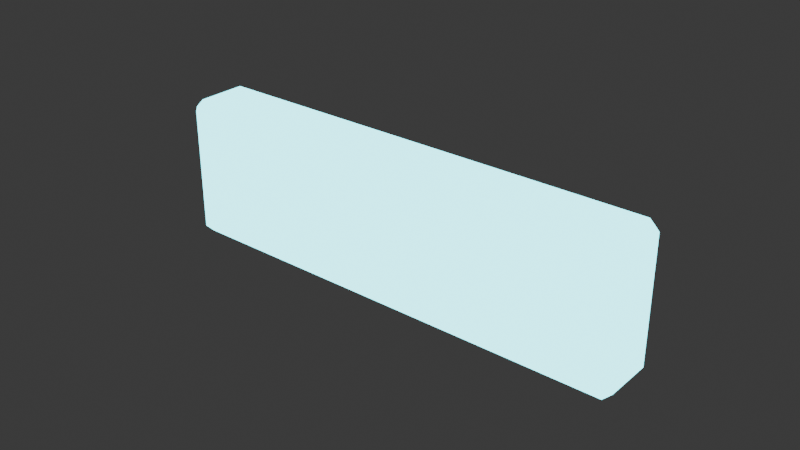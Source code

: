 # Source: helmet__visor_trim__base.blend  (saved by Blender 5.1.30; exported with 4.5.12 LTS)
import bpy
from mathutils import Matrix  # noqa: F401  (used for matrix-valued properties, if any)

bpy.ops.wm.read_factory_settings(use_empty=True)
scene = bpy.context.scene
scene.name = 'Scene'

# ---- collections
col_collection = bpy.data.collections.new('Collection'); scene.collection.children.link(col_collection)
col_build_helmet__base = bpy.data.collections.new('build_helmet__base'); scene.collection.children.link(col_build_helmet__base)
col_build_helmet__sleek = bpy.data.collections.new('build_helmet__sleek'); scene.collection.children.link(col_build_helmet__sleek)
col_build_helmet__bold = bpy.data.collections.new('build_helmet__bold'); scene.collection.children.link(col_build_helmet__bold)
col_build_chest__base = bpy.data.collections.new('build_chest__base'); scene.collection.children.link(col_build_chest__base)
col_build_chest__sleek = bpy.data.collections.new('build_chest__sleek'); scene.collection.children.link(col_build_chest__sleek)
col_build_chest__bold = bpy.data.collections.new('build_chest__bold'); scene.collection.children.link(col_build_chest__bold)
col_build_back__base = bpy.data.collections.new('build_back__base'); scene.collection.children.link(col_build_back__base)
col_build_back__sleek = bpy.data.collections.new('build_back__sleek'); scene.collection.children.link(col_build_back__sleek)
col_build_back__bold = bpy.data.collections.new('build_back__bold'); scene.collection.children.link(col_build_back__bold)
col_build_waist__base = bpy.data.collections.new('build_waist__base'); scene.collection.children.link(col_build_waist__base)
col_build_waist__sleek = bpy.data.collections.new('build_waist__sleek'); scene.collection.children.link(col_build_waist__sleek)
col_build_waist__bold = bpy.data.collections.new('build_waist__bold'); scene.collection.children.link(col_build_waist__bold)
col_build_left_shoulder__base = bpy.data.collections.new('build_left_shoulder__base'); scene.collection.children.link(col_build_left_shoulder__base)
col_build_left_shoulder__sleek = bpy.data.collections.new('build_left_shoulder__sleek'); scene.collection.children.link(col_build_left_shoulder__sleek)
col_build_left_shoulder__bold = bpy.data.collections.new('build_left_shoulder__bold'); scene.collection.children.link(col_build_left_shoulder__bold)
col_build_right_shoulder__base = bpy.data.collections.new('build_right_shoulder__base'); scene.collection.children.link(col_build_right_shoulder__base)
col_build_right_shoulder__sleek = bpy.data.collections.new('build_right_shoulder__sleek'); scene.collection.children.link(col_build_right_shoulder__sleek)
col_build_right_shoulder__bold = bpy.data.collections.new('build_right_shoulder__bold'); scene.collection.children.link(col_build_right_shoulder__bold)
col_build_left_shin__base = bpy.data.collections.new('build_left_shin__base'); scene.collection.children.link(col_build_left_shin__base)
col_build_left_shin__sleek = bpy.data.collections.new('build_left_shin__sleek'); scene.collection.children.link(col_build_left_shin__sleek)
col_build_left_shin__bold = bpy.data.collections.new('build_left_shin__bold'); scene.collection.children.link(col_build_left_shin__bold)
col_build_right_shin__base = bpy.data.collections.new('build_right_shin__base'); scene.collection.children.link(col_build_right_shin__base)
col_build_right_shin__sleek = bpy.data.collections.new('build_right_shin__sleek'); scene.collection.children.link(col_build_right_shin__sleek)
col_build_right_shin__bold = bpy.data.collections.new('build_right_shin__bold'); scene.collection.children.link(col_build_right_shin__bold)
col_build_helmet__crest__base = bpy.data.collections.new('build_helmet__crest__base'); scene.collection.children.link(col_build_helmet__crest__base)
col_build_helmet__visor_trim__base = bpy.data.collections.new('build_helmet__visor_trim__base'); scene.collection.children.link(col_build_helmet__visor_trim__base)

# ---- materials (node trees are filled in below, after node groups)
mat_armor_emissive = bpy.data.materials.new('armor_emissive')

# ---- material node trees
mat_armor_emissive.use_nodes = True; mat_armor_emissive.node_tree.nodes.clear()
_N = mat_armor_emissive.node_tree.nodes; _L = mat_armor_emissive.node_tree.links
n0 = _N.new('ShaderNodeOutputMaterial'); n0.name = 'マテリアル出力'; n0.location = (0, 0)
n1 = _N.new('ShaderNodeBsdfPrincipled'); n1.name = 'プリンシプルBSDF'; n1.location = (0, 0)
n1.inputs[0].default_value = (0.1804, 0.902, 1.0, 1.0)
n1.inputs[27].default_value = (0.1804, 0.902, 1.0, 1.0)
n1.inputs[28].default_value = 4.0
_L.new(n1.outputs[0], n0.inputs[0])
n0.is_active_output = True

# ---- world
world_world = bpy.data.worlds.new('World'); scene.world = world_world
world_world.use_nodes = True; world_world.node_tree.nodes.clear()
_N = world_world.node_tree.nodes; _L = world_world.node_tree.links
n0 = _N.new('ShaderNodeOutputWorld'); n0.name = 'World Output'; n0.location = (200, 100)
n1 = _N.new('ShaderNodeBackground'); n1.name = 'Background'; n1.location = (-200, 100)
n1.inputs[0].default_value = (0.05088, 0.05088, 0.05088, 1.0)
_L.new(n1.outputs[0], n0.inputs[0])
n0.is_active_output = True
world_world.color = (0.05088, 0.05088, 0.05088)
world_world.sun_shadow_jitter_overblur = 0.0

# ---- meshes
me_armor_helmet__visor_trim__base_v001 = bpy.data.meshes.new('armor_helmet__visor_trim__base_v001')
me_armor_helmet__visor_trim__base_v001.from_pydata([(-0.0745, -0.1001, 0.09875), (-0.0745, -0.1031, 0.09575), (-0.0775, -0.1031, 0.09875), (-0.0745, -0.1191, 0.09575), (-0.0745, -0.1221, 0.09875), (-0.0775, -0.1191, 0.09875), (-0.0745, -0.1001, 0.1393), (-0.0775, -0.1031, 0.1393), (-0.0745, -0.1031, 0.1423), (-0.0745, -0.1221, 0.1393), (-0.0745, -0.1191, 0.1423), (-0.0775, -0.1191, 0.1393), (0.0745, -0.1001, 0.09875), (0.0775, -0.1031, 0.09875), (0.0745, -0.1031, 0.09575), (0.0745, -0.1221, 0.09875), (0.0745, -0.1191, 0.09575), (0.0775, -0.1191, 0.09875), (0.0745, -0.1001, 0.1393), (0.0745, -0.1031, 0.1423), (0.0775, -0.1031, 0.1393), (0.0745, -0.1221, 0.1393), (0.0775, -0.1191, 0.1393), (0.0745, -0.1191, 0.1423)], [], [(0, 1, 2), (3, 4, 5), (6, 7, 8), (9, 10, 11), (12, 13, 14), (15, 16, 17), (18, 19, 20), (21, 22, 23), (6, 0, 2, 7), (1, 3, 5, 2), (4, 9, 11, 5), (10, 8, 7, 11), (18, 6, 8, 19), (9, 21, 23, 10), (22, 20, 19, 23), (12, 18, 20, 13), (21, 15, 17, 22), (16, 14, 13, 17), (0, 12, 14, 1), (15, 4, 3, 16), (6, 18, 12, 0), (2, 5, 11, 7), (14, 16, 3, 1), (21, 9, 4, 15), (8, 10, 23, 19), (20, 22, 17, 13)])
_uv = me_armor_helmet__visor_trim__base_v001.uv_layers.new(name='UVマップ')
_uv.uv.foreach_set('vector', [0.7529, 0.7239, 0.7722, 0.7103, 0.7722, 0.7375, 0.875, 0.7103, 0.8943, 0.7239, 0.875, 0.7375, 0.7529, 0.01563, 0.7722, 0.001996, 0.7722, 0.02926, 0.8943, 0.01563, 0.875, 0.02926, 0.875, 0.001996, 0.6076, 0.1996, 0.6269, 0.186, 0.6269, 0.2133, 0.749, 0.1996, 0.7297, 0.2133, 0.7297, 0.186, 0.9119, 0.1434, 0.8983, 0.1241, 0.9256, 0.1241, 0.9119, 0.001996, 0.9256, 0.02127, 0.8983, 0.02127, 0.5843, 0.02127, 0.3241, 0.02127, 0.3241, 0.001996, 0.5843, 0.001996, 0.7722, 0.7103, 0.875, 0.7103, 0.875, 0.7375, 0.7722, 0.7375, 0.02127, 0.9787, 0.2815, 0.9787, 0.2815, 0.998, 0.02127, 0.998, 0.875, 0.02926, 0.7722, 0.02926, 0.7722, 0.001996, 0.875, 0.001996, 0.5843, 0.9787, 0.5843, 0.02127, 0.6036, 0.02127, 0.6036, 0.9787, 0.2815, 0.9787, 0.2815, 0.02127, 0.3008, 0.02127, 0.3008, 0.9787, 0.9256, 0.02127, 0.9256, 0.1241, 0.8983, 0.1241, 0.8983, 0.02127, 0.3241, 0.9787, 0.5843, 0.9787, 0.5843, 0.998, 0.3241, 0.998, 0.2815, 0.02127, 0.02127, 0.02127, 0.02127, 0.001996, 0.2815, 0.001996, 0.7297, 0.2133, 0.6269, 0.2133, 0.6269, 0.186, 0.7297, 0.186, 0.3241, 0.02127, 0.3241, 0.9787, 0.3048, 0.9787, 0.3048, 0.02127, 0.02127, 0.02127, 0.02127, 0.9787, 0.001996, 0.9787, 0.001996, 0.02127, 0.5843, 0.02127, 0.5843, 0.9787, 0.3241, 0.9787, 0.3241, 0.02127, 0.7722, 0.7375, 0.875, 0.7375, 0.875, 0.9216, 0.7722, 0.9216, 0.6269, 0.2133, 0.7297, 0.2133, 0.7297, 0.8903, 0.6269, 0.8903, 0.2815, 0.02127, 0.2815, 0.9787, 0.02127, 0.9787, 0.02127, 0.02127, 0.7722, 0.02926, 0.875, 0.02926, 0.875, 0.7063, 0.7722, 0.7063, 0.6269, 0.001996, 0.7297, 0.001996, 0.7297, 0.186, 0.6269, 0.186])
me_armor_helmet__visor_trim__base_v001.materials.append(mat_armor_emissive)
me_armor_helmet__visor_trim__base_v001.update()

# ---- objects
ob_armor_helmet__visor_trim__base_v001 = bpy.data.objects.new('armor_helmet__visor_trim__base_v001', me_armor_helmet__visor_trim__base_v001)

# ---- transforms, parenting, visibility, modifiers, constraints
ob_armor_helmet__visor_trim__base_v001.location = (0.0, 0.0, 0.0)

# ---- collection membership
col_build_helmet__visor_trim__base.objects.link(ob_armor_helmet__visor_trim__base_v001)

# ---- scene / render settings (as saved in the file)
scene.frame_start = 1; scene.frame_end = 250; scene.frame_set(1)
scene.render.engine = 'BLENDER_EEVEE_NEXT'
scene.render.bake_bias = 0.0
scene.render.bake_samples = 0
scene.cycles.sampling_pattern = 'TABULATED_SOBOL'
scene.eevee.use_volume_custom_range = False
bpy.context.view_layer.update()

# ---- added for rendering (the .blend has no active camera): camera
cam_auto = bpy.data.cameras.new('AutoCamera')
cam_auto.lens = 50.0
cam_auto.sensor_width = 36.0
cam_auto.clip_end = 1000.0
ob_auto_camera = bpy.data.objects.new('AutoCamera', cam_auto)
scene.collection.objects.link(ob_auto_camera)
ob_auto_camera.location = (0.185045, -0.333164, 0.267036)
ob_auto_camera.rotation_euler = (1.09748, -7.21219e-08, 0.694738)
scene.camera = ob_auto_camera
bpy.context.view_layer.update()
